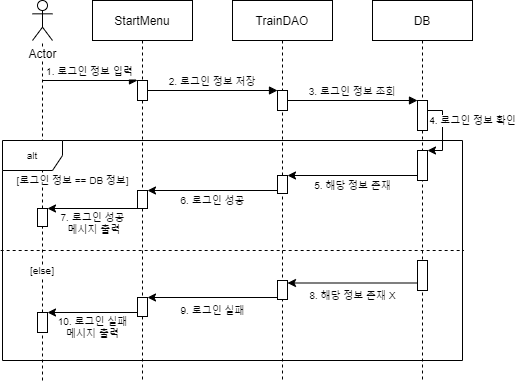

The diagram above was exported from draw.io. Its source (the exported page's mxGraphModel, read from the mxfile embedded in the PNG):
<mxGraphModel dx="813" dy="454" grid="1" gridSize="10" guides="1" tooltips="1" connect="1" arrows="1" fold="1" page="1" pageScale="1" pageWidth="850" pageHeight="1100" math="0" shadow="0">
  <root>
    <mxCell id="0" />
    <mxCell id="1" parent="0" />
    <mxCell id="3nuBFxr9cyL0pnOWT2aG-1" value="StartMenu" style="shape=umlLifeline;perimeter=lifelinePerimeter;container=1;collapsible=0;recursiveResize=0;rounded=0;shadow=0;strokeWidth=1;" parent="1" vertex="1">
      <mxGeometry x="120" y="60" width="100" height="380" as="geometry" />
    </mxCell>
    <mxCell id="3nuBFxr9cyL0pnOWT2aG-2" value="" style="points=[];perimeter=orthogonalPerimeter;rounded=0;shadow=0;strokeWidth=1;" parent="3nuBFxr9cyL0pnOWT2aG-1" vertex="1">
      <mxGeometry x="45" y="80" width="10" height="20" as="geometry" />
    </mxCell>
    <mxCell id="AG12QI-PtX-nkXT0_n29-38" value="" style="points=[];perimeter=orthogonalPerimeter;rounded=0;shadow=0;strokeWidth=1;" parent="3nuBFxr9cyL0pnOWT2aG-1" vertex="1">
      <mxGeometry x="45" y="190" width="10" height="18" as="geometry" />
    </mxCell>
    <mxCell id="AG12QI-PtX-nkXT0_n29-45" value="" style="points=[];perimeter=orthogonalPerimeter;rounded=0;shadow=0;strokeWidth=1;" parent="3nuBFxr9cyL0pnOWT2aG-1" vertex="1">
      <mxGeometry x="45" y="297" width="10" height="19" as="geometry" />
    </mxCell>
    <mxCell id="3nuBFxr9cyL0pnOWT2aG-5" value="TrainDAO" style="shape=umlLifeline;perimeter=lifelinePerimeter;container=1;collapsible=0;recursiveResize=0;rounded=0;shadow=0;strokeWidth=1;" parent="1" vertex="1">
      <mxGeometry x="260" y="60" width="100" height="380" as="geometry" />
    </mxCell>
    <mxCell id="3nuBFxr9cyL0pnOWT2aG-6" value="" style="points=[];perimeter=orthogonalPerimeter;rounded=0;shadow=0;strokeWidth=1;" parent="3nuBFxr9cyL0pnOWT2aG-5" vertex="1">
      <mxGeometry x="45" y="90" width="10" height="20" as="geometry" />
    </mxCell>
    <mxCell id="AG12QI-PtX-nkXT0_n29-37" value="" style="points=[];perimeter=orthogonalPerimeter;rounded=0;shadow=0;strokeWidth=1;" parent="3nuBFxr9cyL0pnOWT2aG-5" vertex="1">
      <mxGeometry x="45" y="175" width="10" height="18" as="geometry" />
    </mxCell>
    <mxCell id="AG12QI-PtX-nkXT0_n29-46" value="" style="points=[];perimeter=orthogonalPerimeter;rounded=0;shadow=0;strokeWidth=1;" parent="3nuBFxr9cyL0pnOWT2aG-5" vertex="1">
      <mxGeometry x="45" y="280" width="10" height="19" as="geometry" />
    </mxCell>
    <mxCell id="3nuBFxr9cyL0pnOWT2aG-8" value="2. 로그인 정보 저장" style="verticalAlign=bottom;endArrow=block;shadow=0;strokeWidth=1;fontSize=10;" parent="1" source="3nuBFxr9cyL0pnOWT2aG-2" target="3nuBFxr9cyL0pnOWT2aG-6" edge="1">
      <mxGeometry relative="1" as="geometry">
        <mxPoint x="275" y="160" as="sourcePoint" />
      </mxGeometry>
    </mxCell>
    <mxCell id="AG12QI-PtX-nkXT0_n29-4" value="" style="endArrow=none;dashed=1;html=1;fontSize=10;" parent="1" source="AG12QI-PtX-nkXT0_n29-21" target="AG12QI-PtX-nkXT0_n29-1" edge="1">
      <mxGeometry x="0.1071" y="-23" width="50" height="50" relative="1" as="geometry">
        <mxPoint x="70" y="440" as="sourcePoint" />
        <mxPoint x="70" y="160" as="targetPoint" />
        <mxPoint as="offset" />
      </mxGeometry>
    </mxCell>
    <mxCell id="AG12QI-PtX-nkXT0_n29-5" value="DB" style="shape=umlLifeline;perimeter=lifelinePerimeter;container=1;collapsible=0;recursiveResize=0;rounded=0;shadow=0;strokeWidth=1;" parent="1" vertex="1">
      <mxGeometry x="400" y="60" width="100" height="380" as="geometry" />
    </mxCell>
    <mxCell id="AG12QI-PtX-nkXT0_n29-6" value="" style="points=[];perimeter=orthogonalPerimeter;rounded=0;shadow=0;strokeWidth=1;" parent="AG12QI-PtX-nkXT0_n29-5" vertex="1">
      <mxGeometry x="45" y="100" width="10" height="30" as="geometry" />
    </mxCell>
    <mxCell id="AG12QI-PtX-nkXT0_n29-10" value="" style="points=[];perimeter=orthogonalPerimeter;rounded=0;shadow=0;strokeWidth=1;" parent="AG12QI-PtX-nkXT0_n29-5" vertex="1">
      <mxGeometry x="45" y="150" width="10" height="30" as="geometry" />
    </mxCell>
    <mxCell id="AG12QI-PtX-nkXT0_n29-11" value="4. 로그인 정보 확인" style="endArrow=classic;html=1;fontSize=10;rounded=0;" parent="AG12QI-PtX-nkXT0_n29-5" source="AG12QI-PtX-nkXT0_n29-6" target="AG12QI-PtX-nkXT0_n29-10" edge="1">
      <mxGeometry x="-0.2941" y="30" width="50" height="50" relative="1" as="geometry">
        <mxPoint x="110" y="140" as="sourcePoint" />
        <mxPoint x="56" y="162" as="targetPoint" />
        <Array as="points">
          <mxPoint x="70" y="110" />
          <mxPoint x="70" y="150" />
        </Array>
        <mxPoint as="offset" />
      </mxGeometry>
    </mxCell>
    <mxCell id="AG12QI-PtX-nkXT0_n29-19" value="" style="rounded=0;whiteSpace=wrap;html=1;labelBackgroundColor=#ffffff;fontSize=10;" parent="AG12QI-PtX-nkXT0_n29-5" vertex="1">
      <mxGeometry x="45" y="260" width="10" height="30" as="geometry" />
    </mxCell>
    <mxCell id="AG12QI-PtX-nkXT0_n29-7" value="1. 로그인 정보 입력" style="verticalAlign=bottom;endArrow=block;shadow=0;strokeWidth=1;fontSize=10;" parent="1" target="3nuBFxr9cyL0pnOWT2aG-2" edge="1">
      <mxGeometry relative="1" as="geometry">
        <mxPoint x="70" y="140" as="sourcePoint" />
        <mxPoint x="160" y="170.0000000000001" as="targetPoint" />
      </mxGeometry>
    </mxCell>
    <mxCell id="AG12QI-PtX-nkXT0_n29-9" value="3. 로그인 정보 조회" style="verticalAlign=bottom;endArrow=block;shadow=0;strokeWidth=1;fontSize=10;" parent="1" source="3nuBFxr9cyL0pnOWT2aG-6" target="AG12QI-PtX-nkXT0_n29-6" edge="1">
      <mxGeometry relative="1" as="geometry">
        <mxPoint x="320" y="210" as="sourcePoint" />
        <mxPoint x="440" y="210" as="targetPoint" />
      </mxGeometry>
    </mxCell>
    <mxCell id="AG12QI-PtX-nkXT0_n29-15" value="" style="endArrow=none;html=1;fontSize=10;exitX=-0.004;exitY=0.5;exitDx=0;exitDy=0;exitPerimeter=0;entryX=1.002;entryY=0.5;entryDx=0;entryDy=0;entryPerimeter=0;jumpStyle=none;rounded=0;targetPerimeterSpacing=0;jumpSize=11;dashed=1;sourcePerimeterSpacing=0;startSize=6;sketch=0;shadow=0;" parent="1" source="AG12QI-PtX-nkXT0_n29-14" target="AG12QI-PtX-nkXT0_n29-14" edge="1">
      <mxGeometry width="50" height="50" relative="1" as="geometry">
        <mxPoint x="240" y="270" as="sourcePoint" />
        <mxPoint x="290" y="220" as="targetPoint" />
      </mxGeometry>
    </mxCell>
    <mxCell id="AG12QI-PtX-nkXT0_n29-16" value="5. 해당 정보 존재" style="endArrow=classic;html=1;shadow=0;strokeColor=#000000;fontSize=10;" parent="1" source="AG12QI-PtX-nkXT0_n29-10" target="AG12QI-PtX-nkXT0_n29-37" edge="1">
      <mxGeometry y="10" width="50" height="50" relative="1" as="geometry">
        <mxPoint x="240" y="340" as="sourcePoint" />
        <mxPoint x="70" y="300" as="targetPoint" />
        <Array as="points" />
        <mxPoint as="offset" />
      </mxGeometry>
    </mxCell>
    <mxCell id="AG12QI-PtX-nkXT0_n29-20" value="8. 해당 정보 존재 X" style="endArrow=classic;html=1;shadow=0;strokeColor=#000000;fontSize=10;exitX=0;exitY=0.75;exitDx=0;exitDy=0;" parent="1" source="AG12QI-PtX-nkXT0_n29-19" target="AG12QI-PtX-nkXT0_n29-46" edge="1">
      <mxGeometry x="-0.004" y="12" width="50" height="50" relative="1" as="geometry">
        <mxPoint x="445" y="370" as="sourcePoint" />
        <mxPoint x="315" y="365" as="targetPoint" />
        <mxPoint as="offset" />
        <Array as="points" />
      </mxGeometry>
    </mxCell>
    <mxCell id="AG12QI-PtX-nkXT0_n29-29" value="" style="points=[];perimeter=orthogonalPerimeter;rounded=0;shadow=0;strokeWidth=1;" parent="1" vertex="1">
      <mxGeometry x="65" y="372" width="10" height="20" as="geometry" />
    </mxCell>
    <mxCell id="AG12QI-PtX-nkXT0_n29-35" value="" style="endArrow=none;dashed=1;html=1;fontSize=10;" parent="1" target="AG12QI-PtX-nkXT0_n29-29" edge="1">
      <mxGeometry x="0.1071" y="-23" width="50" height="50" relative="1" as="geometry">
        <mxPoint x="70" y="440" as="sourcePoint" />
        <mxPoint x="70" y="160" as="targetPoint" />
        <mxPoint as="offset" />
      </mxGeometry>
    </mxCell>
    <mxCell id="AG12QI-PtX-nkXT0_n29-21" value="" style="points=[];perimeter=orthogonalPerimeter;rounded=0;shadow=0;strokeWidth=1;" parent="1" vertex="1">
      <mxGeometry x="65" y="268" width="10" height="18" as="geometry" />
    </mxCell>
    <mxCell id="AG12QI-PtX-nkXT0_n29-36" value="[로그인 정보 == DB 정보]" style="endArrow=none;dashed=1;html=1;fontSize=10;" parent="1" source="AG12QI-PtX-nkXT0_n29-29" target="AG12QI-PtX-nkXT0_n29-21" edge="1">
      <mxGeometry x="1" y="-55" width="50" height="50" relative="1" as="geometry">
        <mxPoint x="70" y="370" as="sourcePoint" />
        <mxPoint x="70" y="160" as="targetPoint" />
        <mxPoint x="-25" y="-46" as="offset" />
      </mxGeometry>
    </mxCell>
    <mxCell id="AG12QI-PtX-nkXT0_n29-18" value="[else]" style="text;html=1;strokeColor=none;fillColor=none;align=center;verticalAlign=middle;whiteSpace=wrap;rounded=0;fontSize=10;labelBackgroundColor=#ffffff;" parent="1" vertex="1">
      <mxGeometry x="50" y="320" width="40" height="20" as="geometry" />
    </mxCell>
    <mxCell id="AG12QI-PtX-nkXT0_n29-39" value="6. 로그인 성공" style="endArrow=classic;html=1;shadow=0;strokeColor=#000000;fontSize=10;" parent="1" source="AG12QI-PtX-nkXT0_n29-37" target="AG12QI-PtX-nkXT0_n29-38" edge="1">
      <mxGeometry y="10" width="50" height="50" relative="1" as="geometry">
        <mxPoint x="455" y="290" as="sourcePoint" />
        <mxPoint x="325" y="290" as="targetPoint" />
        <mxPoint as="offset" />
      </mxGeometry>
    </mxCell>
    <mxCell id="AG12QI-PtX-nkXT0_n29-40" value="7. 로그인 성공&lt;br&gt;&amp;nbsp;메시지 출력" style="endArrow=classic;html=1;shadow=0;strokeColor=#000000;fontSize=10;" parent="1" source="AG12QI-PtX-nkXT0_n29-38" target="AG12QI-PtX-nkXT0_n29-21" edge="1">
      <mxGeometry y="15" width="50" height="50" relative="1" as="geometry">
        <mxPoint x="315" y="290" as="sourcePoint" />
        <mxPoint x="185" y="290" as="targetPoint" />
        <mxPoint as="offset" />
        <Array as="points" />
      </mxGeometry>
    </mxCell>
    <mxCell id="AG12QI-PtX-nkXT0_n29-43" value="9. 로그인 실패" style="endArrow=classic;html=1;shadow=0;strokeColor=#000000;fontSize=10;" parent="1" source="AG12QI-PtX-nkXT0_n29-46" target="AG12QI-PtX-nkXT0_n29-45" edge="1">
      <mxGeometry y="13" width="50" height="50" relative="1" as="geometry">
        <mxPoint x="305" y="367.5" as="sourcePoint" />
        <mxPoint x="175" y="367.5" as="targetPoint" />
        <mxPoint as="offset" />
      </mxGeometry>
    </mxCell>
    <mxCell id="AG12QI-PtX-nkXT0_n29-44" value="10. 로그인 실패&lt;br&gt;메시지 출력" style="endArrow=classic;html=1;shadow=0;strokeColor=#000000;fontSize=10;" parent="1" source="AG12QI-PtX-nkXT0_n29-45" target="AG12QI-PtX-nkXT0_n29-29" edge="1">
      <mxGeometry y="15" width="50" height="50" relative="1" as="geometry">
        <mxPoint x="165" y="382.5" as="sourcePoint" />
        <mxPoint x="75" y="390.0000000000001" as="targetPoint" />
        <mxPoint as="offset" />
        <Array as="points" />
      </mxGeometry>
    </mxCell>
    <mxCell id="AG12QI-PtX-nkXT0_n29-1" value="Actor" style="shape=umlActor;verticalLabelPosition=bottom;verticalAlign=top;html=1;outlineConnect=0;labelBackgroundColor=#ffffff;" parent="1" vertex="1">
      <mxGeometry x="60" y="60" width="20" height="40" as="geometry" />
    </mxCell>
    <mxCell id="AG12QI-PtX-nkXT0_n29-14" value="alt" style="shape=umlFrame;whiteSpace=wrap;html=1;fontSize=10;width=60;height=30;" parent="1" vertex="1">
      <mxGeometry x="30" y="200" width="460" height="220" as="geometry" />
    </mxCell>
  </root>
</mxGraphModel>